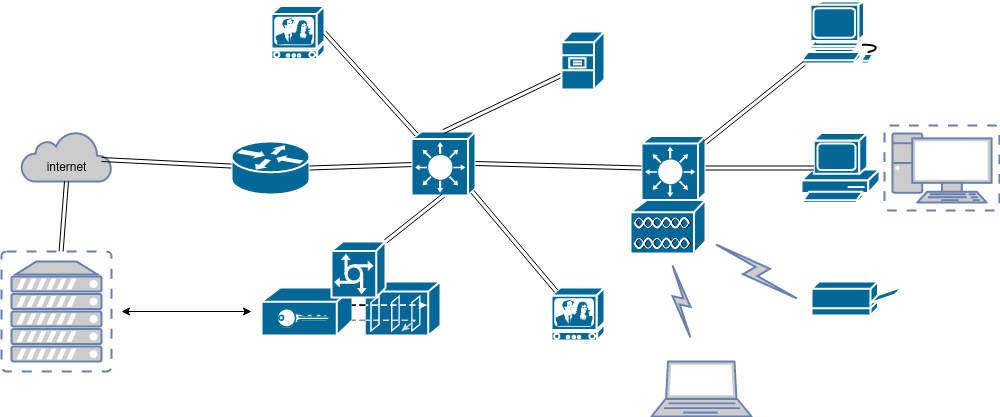

The diagram above was exported from draw.io. Its source (the exported page's mxGraphModel, read from the mxfile embedded in the PNG):
<mxGraphModel dx="1420" dy="739" grid="1" gridSize="10" guides="1" tooltips="1" connect="1" arrows="1" fold="1" page="1" pageScale="1" pageWidth="1169" pageHeight="827" math="0" shadow="0">
  <root>
    <mxCell id="0" />
    <mxCell id="1" parent="0" />
    <mxCell id="Ji-FYyuShcsSkrIVP-zc-1" value="" style="shape=mxgraph.cisco.routers.router;sketch=0;html=1;pointerEvents=1;dashed=0;fillColor=#036897;strokeColor=#ffffff;strokeWidth=2;verticalLabelPosition=bottom;verticalAlign=top;align=center;outlineConnect=0;" parent="1" vertex="1">
      <mxGeometry x="260" y="150" width="78" height="53" as="geometry" />
    </mxCell>
    <mxCell id="Ji-FYyuShcsSkrIVP-zc-2" value="" style="html=1;outlineConnect=0;fillColor=#CCCCCC;strokeColor=#6881B3;gradientColor=none;gradientDirection=north;strokeWidth=2;shape=mxgraph.networks.cloud;fontColor=#ffffff;" parent="1" vertex="1">
      <mxGeometry x="50" y="140" width="90" height="50" as="geometry" />
    </mxCell>
    <mxCell id="Ji-FYyuShcsSkrIVP-zc-4" value="" style="shape=link;html=1;rounded=0;" parent="1" target="Ji-FYyuShcsSkrIVP-zc-1" edge="1">
      <mxGeometry width="100" relative="1" as="geometry">
        <mxPoint x="130" y="168" as="sourcePoint" />
        <mxPoint x="250" y="170" as="targetPoint" />
      </mxGeometry>
    </mxCell>
    <mxCell id="Ji-FYyuShcsSkrIVP-zc-5" value="internet" style="text;html=1;resizable=0;autosize=1;align=center;verticalAlign=middle;points=[];fillColor=none;strokeColor=none;rounded=0;" parent="1" vertex="1">
      <mxGeometry x="65" y="166.5" width="60" height="20" as="geometry" />
    </mxCell>
    <mxCell id="Ji-FYyuShcsSkrIVP-zc-7" value="" style="fontColor=#0066CC;verticalAlign=top;verticalLabelPosition=bottom;labelPosition=center;align=center;html=1;outlineConnect=0;fillColor=#CCCCCC;strokeColor=#6881B3;gradientColor=none;gradientDirection=north;strokeWidth=2;shape=mxgraph.networks.virtual_server;" parent="1" vertex="1">
      <mxGeometry x="30" y="260" width="110" height="120" as="geometry" />
    </mxCell>
    <mxCell id="Ji-FYyuShcsSkrIVP-zc-8" value="" style="shape=link;html=1;rounded=0;entryX=0.5;entryY=1;entryDx=0;entryDy=0;entryPerimeter=0;" parent="1" source="Ji-FYyuShcsSkrIVP-zc-7" target="Ji-FYyuShcsSkrIVP-zc-2" edge="1">
      <mxGeometry width="100" relative="1" as="geometry">
        <mxPoint x="530" y="380" as="sourcePoint" />
        <mxPoint x="90" y="200" as="targetPoint" />
      </mxGeometry>
    </mxCell>
    <mxCell id="Ji-FYyuShcsSkrIVP-zc-9" value="" style="shape=mxgraph.cisco.switches.layer_3_switch;sketch=0;html=1;pointerEvents=1;dashed=0;fillColor=#036897;strokeColor=#ffffff;strokeWidth=2;verticalLabelPosition=bottom;verticalAlign=top;align=center;outlineConnect=0;" parent="1" vertex="1">
      <mxGeometry x="440" y="140" width="64" height="64" as="geometry" />
    </mxCell>
    <mxCell id="Ji-FYyuShcsSkrIVP-zc-10" value="" style="shape=link;html=1;rounded=0;exitX=1;exitY=0.5;exitDx=0;exitDy=0;exitPerimeter=0;" parent="1" source="Ji-FYyuShcsSkrIVP-zc-1" target="Ji-FYyuShcsSkrIVP-zc-9" edge="1">
      <mxGeometry width="100" relative="1" as="geometry">
        <mxPoint x="530" y="380" as="sourcePoint" />
        <mxPoint x="630" y="380" as="targetPoint" />
      </mxGeometry>
    </mxCell>
    <mxCell id="Ji-FYyuShcsSkrIVP-zc-11" value="" style="shape=mxgraph.cisco.hubs_and_gateways.vpn_gateway;sketch=0;html=1;pointerEvents=1;dashed=0;fillColor=#036897;strokeColor=#ffffff;strokeWidth=2;verticalLabelPosition=bottom;verticalAlign=top;align=center;outlineConnect=0;" parent="1" vertex="1">
      <mxGeometry x="290" y="296" width="91" height="48" as="geometry" />
    </mxCell>
    <mxCell id="Ji-FYyuShcsSkrIVP-zc-12" value="" style="shape=link;html=1;rounded=0;exitX=0.5;exitY=1;exitDx=0;exitDy=0;exitPerimeter=0;entryX=1;entryY=0;entryDx=0;entryDy=0;entryPerimeter=0;" parent="1" source="Ji-FYyuShcsSkrIVP-zc-9" target="Ji-FYyuShcsSkrIVP-zc-35" edge="1">
      <mxGeometry width="100" relative="1" as="geometry">
        <mxPoint x="530" y="380" as="sourcePoint" />
        <mxPoint x="630" y="380" as="targetPoint" />
      </mxGeometry>
    </mxCell>
    <mxCell id="Ji-FYyuShcsSkrIVP-zc-13" value="" style="endArrow=classic;startArrow=classic;html=1;rounded=0;" parent="1" edge="1">
      <mxGeometry width="50" height="50" relative="1" as="geometry">
        <mxPoint x="150" y="320" as="sourcePoint" />
        <mxPoint x="280" y="320" as="targetPoint" />
      </mxGeometry>
    </mxCell>
    <mxCell id="Ji-FYyuShcsSkrIVP-zc-15" value="" style="shape=link;html=1;rounded=0;exitX=0.5;exitY=0;exitDx=0;exitDy=0;exitPerimeter=0;" parent="1" source="Ji-FYyuShcsSkrIVP-zc-9" edge="1">
      <mxGeometry width="100" relative="1" as="geometry">
        <mxPoint x="530" y="380" as="sourcePoint" />
        <mxPoint x="610" y="74.34545454545457" as="targetPoint" />
      </mxGeometry>
    </mxCell>
    <mxCell id="Ji-FYyuShcsSkrIVP-zc-16" value="" style="shape=mxgraph.cisco.security.guard;sketch=0;html=1;pointerEvents=1;dashed=0;fillColor=#036897;strokeColor=#ffffff;strokeWidth=2;verticalLabelPosition=bottom;verticalAlign=top;align=center;outlineConnect=0;" parent="1" vertex="1">
      <mxGeometry x="381" y="290" width="88" height="54" as="geometry" />
    </mxCell>
    <mxCell id="Ji-FYyuShcsSkrIVP-zc-17" value="" style="shape=mxgraph.cisco.servers.file_server;sketch=0;html=1;pointerEvents=1;dashed=0;fillColor=#036897;strokeColor=#ffffff;strokeWidth=2;verticalLabelPosition=bottom;verticalAlign=top;align=center;outlineConnect=0;" parent="1" vertex="1">
      <mxGeometry x="590" y="40" width="43" height="58" as="geometry" />
    </mxCell>
    <mxCell id="Ji-FYyuShcsSkrIVP-zc-18" value="" style="shape=mxgraph.cisco.switches.layer_3_switch;sketch=0;html=1;pointerEvents=1;dashed=0;fillColor=#036897;strokeColor=#ffffff;strokeWidth=2;verticalLabelPosition=bottom;verticalAlign=top;align=center;outlineConnect=0;" parent="1" vertex="1">
      <mxGeometry x="670" y="144.5" width="64" height="64" as="geometry" />
    </mxCell>
    <mxCell id="Ji-FYyuShcsSkrIVP-zc-19" value="" style="shape=link;html=1;rounded=0;exitX=1;exitY=0.5;exitDx=0;exitDy=0;exitPerimeter=0;entryX=0;entryY=0.5;entryDx=0;entryDy=0;entryPerimeter=0;" parent="1" source="Ji-FYyuShcsSkrIVP-zc-9" target="Ji-FYyuShcsSkrIVP-zc-18" edge="1">
      <mxGeometry width="100" relative="1" as="geometry">
        <mxPoint x="530" y="380" as="sourcePoint" />
        <mxPoint x="630" y="380" as="targetPoint" />
      </mxGeometry>
    </mxCell>
    <mxCell id="Ji-FYyuShcsSkrIVP-zc-20" value="" style="shape=mxgraph.cisco.computers_and_peripherals.pc;sketch=0;html=1;pointerEvents=1;dashed=0;fillColor=#036897;strokeColor=#ffffff;strokeWidth=2;verticalLabelPosition=bottom;verticalAlign=top;align=center;outlineConnect=0;" parent="1" vertex="1">
      <mxGeometry x="830" y="141.5" width="78" height="70" as="geometry" />
    </mxCell>
    <mxCell id="Ji-FYyuShcsSkrIVP-zc-21" value="" style="shape=link;html=1;rounded=0;exitX=1;exitY=0.5;exitDx=0;exitDy=0;exitPerimeter=0;entryX=0.16;entryY=0.5;entryDx=0;entryDy=0;entryPerimeter=0;" parent="1" source="Ji-FYyuShcsSkrIVP-zc-18" target="Ji-FYyuShcsSkrIVP-zc-20" edge="1">
      <mxGeometry width="100" relative="1" as="geometry">
        <mxPoint x="530" y="380" as="sourcePoint" />
        <mxPoint x="630" y="380" as="targetPoint" />
      </mxGeometry>
    </mxCell>
    <mxCell id="Ji-FYyuShcsSkrIVP-zc-22" value="" style="shape=mxgraph.cisco.computers_and_peripherals.workstation;sketch=0;html=1;pointerEvents=1;dashed=0;fillColor=#036897;strokeColor=#ffffff;strokeWidth=2;verticalLabelPosition=bottom;verticalAlign=top;align=center;outlineConnect=0;" parent="1" vertex="1">
      <mxGeometry x="830" y="10" width="83" height="62" as="geometry" />
    </mxCell>
    <mxCell id="Ji-FYyuShcsSkrIVP-zc-23" value="" style="shape=link;html=1;rounded=0;" parent="1" source="Ji-FYyuShcsSkrIVP-zc-18" target="Ji-FYyuShcsSkrIVP-zc-22" edge="1">
      <mxGeometry width="100" relative="1" as="geometry">
        <mxPoint x="530" y="380" as="sourcePoint" />
        <mxPoint x="630" y="380" as="targetPoint" />
      </mxGeometry>
    </mxCell>
    <mxCell id="Ji-FYyuShcsSkrIVP-zc-24" value="" style="shape=mxgraph.cisco.misc.tv;sketch=0;html=1;pointerEvents=1;dashed=0;fillColor=#036897;strokeColor=#ffffff;strokeWidth=2;verticalLabelPosition=bottom;verticalAlign=top;align=center;outlineConnect=0;" parent="1" vertex="1">
      <mxGeometry x="580" y="296" width="53" height="53" as="geometry" />
    </mxCell>
    <mxCell id="Ji-FYyuShcsSkrIVP-zc-25" value="" style="shape=mxgraph.cisco.misc.tv;sketch=0;html=1;pointerEvents=1;dashed=0;fillColor=#036897;strokeColor=#ffffff;strokeWidth=2;verticalLabelPosition=bottom;verticalAlign=top;align=center;outlineConnect=0;" parent="1" vertex="1">
      <mxGeometry x="300" y="14.5" width="53" height="53" as="geometry" />
    </mxCell>
    <mxCell id="Ji-FYyuShcsSkrIVP-zc-26" value="" style="shape=link;html=1;rounded=0;exitX=1;exitY=0.5;exitDx=0;exitDy=0;exitPerimeter=0;entryX=0.08;entryY=0.05;entryDx=0;entryDy=0;entryPerimeter=0;" parent="1" source="Ji-FYyuShcsSkrIVP-zc-25" target="Ji-FYyuShcsSkrIVP-zc-9" edge="1">
      <mxGeometry width="100" relative="1" as="geometry">
        <mxPoint x="530" y="380" as="sourcePoint" />
        <mxPoint x="630" y="380" as="targetPoint" />
      </mxGeometry>
    </mxCell>
    <mxCell id="Ji-FYyuShcsSkrIVP-zc-27" value="" style="shape=link;html=1;rounded=0;exitX=0.95;exitY=0.94;exitDx=0;exitDy=0;exitPerimeter=0;entryX=0.09;entryY=0.07;entryDx=0;entryDy=0;entryPerimeter=0;" parent="1" source="Ji-FYyuShcsSkrIVP-zc-9" target="Ji-FYyuShcsSkrIVP-zc-24" edge="1">
      <mxGeometry width="100" relative="1" as="geometry">
        <mxPoint x="530" y="380" as="sourcePoint" />
        <mxPoint x="630" y="380" as="targetPoint" />
      </mxGeometry>
    </mxCell>
    <mxCell id="Ji-FYyuShcsSkrIVP-zc-28" value="" style="shape=mxgraph.cisco.misc.dual_mode;sketch=0;html=1;pointerEvents=1;dashed=0;fillColor=#036897;strokeColor=#ffffff;strokeWidth=2;verticalLabelPosition=bottom;verticalAlign=top;align=center;outlineConnect=0;" parent="1" vertex="1">
      <mxGeometry x="659" y="208.5" width="75" height="54" as="geometry" />
    </mxCell>
    <mxCell id="Ji-FYyuShcsSkrIVP-zc-30" value="" style="fontColor=#0066CC;verticalAlign=top;verticalLabelPosition=bottom;labelPosition=center;align=center;html=1;outlineConnect=0;fillColor=#CCCCCC;strokeColor=#6881B3;gradientColor=none;gradientDirection=north;strokeWidth=2;shape=mxgraph.networks.virtual_pc;" parent="1" vertex="1">
      <mxGeometry x="913" y="134" width="115" height="85" as="geometry" />
    </mxCell>
    <mxCell id="Ji-FYyuShcsSkrIVP-zc-31" value="" style="shape=mxgraph.cisco.computers_and_peripherals.printer;sketch=0;html=1;pointerEvents=1;dashed=0;fillColor=#036897;strokeColor=#ffffff;strokeWidth=2;verticalLabelPosition=bottom;verticalAlign=top;align=center;outlineConnect=0;" parent="1" vertex="1">
      <mxGeometry x="840" y="290" width="91" height="34" as="geometry" />
    </mxCell>
    <mxCell id="Ji-FYyuShcsSkrIVP-zc-32" value="" style="html=1;outlineConnect=0;fillColor=#CCCCCC;strokeColor=#6881B3;gradientColor=none;gradientDirection=north;strokeWidth=2;shape=mxgraph.networks.comm_link_edge;html=1;rounded=0;" parent="1" edge="1">
      <mxGeometry width="100" height="100" relative="1" as="geometry">
        <mxPoint x="740" y="250" as="sourcePoint" />
        <mxPoint x="830" y="310" as="targetPoint" />
      </mxGeometry>
    </mxCell>
    <mxCell id="Ji-FYyuShcsSkrIVP-zc-33" value="" style="fontColor=#0066CC;verticalAlign=top;verticalLabelPosition=bottom;labelPosition=center;align=center;html=1;outlineConnect=0;fillColor=#CCCCCC;strokeColor=#6881B3;gradientColor=none;gradientDirection=north;strokeWidth=2;shape=mxgraph.networks.laptop;" parent="1" vertex="1">
      <mxGeometry x="680" y="370" width="100" height="55" as="geometry" />
    </mxCell>
    <mxCell id="Ji-FYyuShcsSkrIVP-zc-34" value="" style="html=1;outlineConnect=0;fillColor=#CCCCCC;strokeColor=#6881B3;gradientColor=none;gradientDirection=north;strokeWidth=2;shape=mxgraph.networks.comm_link_edge;html=1;rounded=0;" parent="1" edge="1">
      <mxGeometry width="100" height="100" relative="1" as="geometry">
        <mxPoint x="720" y="350" as="sourcePoint" />
        <mxPoint x="700" y="270" as="targetPoint" />
      </mxGeometry>
    </mxCell>
    <mxCell id="Ji-FYyuShcsSkrIVP-zc-35" value="" style="shape=mxgraph.cisco.servers.communications_server;sketch=0;html=1;pointerEvents=1;dashed=0;fillColor=#036897;strokeColor=#ffffff;strokeWidth=2;verticalLabelPosition=bottom;verticalAlign=top;align=center;outlineConnect=0;" parent="1" vertex="1">
      <mxGeometry x="360" y="250" width="54" height="56" as="geometry" />
    </mxCell>
  </root>
</mxGraphModel>